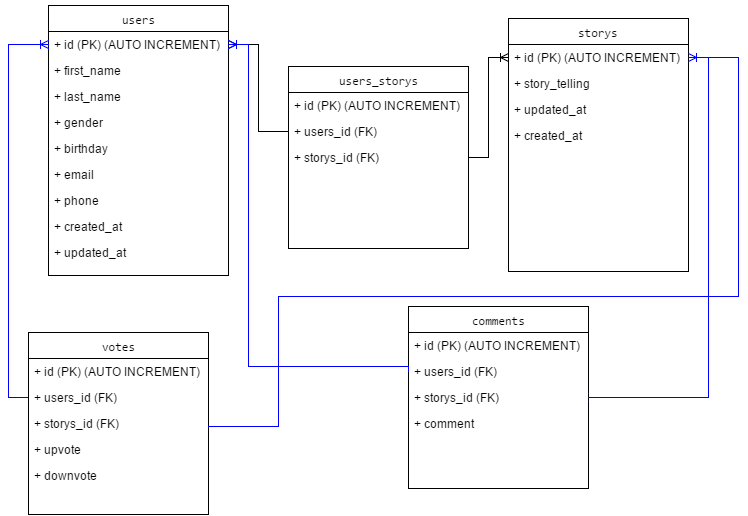

The diagram above was exported from draw.io. Its source (the exported page's mxGraphModel, read from the mxfile embedded in the PNG):
<mxGraphModel dx="872" dy="384" grid="1" gridSize="10" guides="1" tooltips="1" connect="1" arrows="1" fold="1" page="1" pageScale="1" pageWidth="826" pageHeight="1169" background="#ffffff" math="0" shadow="0">
  <root>
    <mxCell id="0" />
    <mxCell id="1" parent="0" />
    <mxCell id="2" value="&lt;pre&gt;&lt;pre&gt;users&lt;br&gt;&lt;/pre&gt;&lt;/pre&gt;" style="swimlane;html=1;fontStyle=0;childLayout=stackLayout;horizontal=1;startSize=26;fillColor=none;horizontalStack=0;resizeParent=1;resizeLast=0;collapsible=1;marginBottom=0;swimlaneFillColor=#ffffff;" parent="1" vertex="1">
      <mxGeometry x="110" y="59" width="180" height="270" as="geometry" />
    </mxCell>
    <mxCell id="3" value="+&amp;nbsp;&lt;span&gt;id (PK) (&lt;/span&gt;&lt;span&gt;AUTO INCREMENT)&lt;/span&gt;" style="text;html=1;strokeColor=none;fillColor=none;align=left;verticalAlign=top;spacingLeft=4;spacingRight=4;whiteSpace=wrap;overflow=hidden;rotatable=0;points=[[0,0.5],[1,0.5]];portConstraint=eastwest;" parent="2" vertex="1">
      <mxGeometry y="26" width="180" height="26" as="geometry" />
    </mxCell>
    <mxCell id="4" value="+&amp;nbsp;&lt;span&gt;first_name&lt;/span&gt;" style="text;html=1;strokeColor=none;fillColor=none;align=left;verticalAlign=top;spacingLeft=4;spacingRight=4;whiteSpace=wrap;overflow=hidden;rotatable=0;points=[[0,0.5],[1,0.5]];portConstraint=eastwest;" parent="2" vertex="1">
      <mxGeometry y="52" width="180" height="26" as="geometry" />
    </mxCell>
    <mxCell id="5" value="+&amp;nbsp;&lt;span&gt;last_name&lt;/span&gt;" style="text;html=1;strokeColor=none;fillColor=none;align=left;verticalAlign=top;spacingLeft=4;spacingRight=4;whiteSpace=wrap;overflow=hidden;rotatable=0;points=[[0,0.5],[1,0.5]];portConstraint=eastwest;" parent="2" vertex="1">
      <mxGeometry y="78" width="180" height="26" as="geometry" />
    </mxCell>
    <mxCell id="6" value="+ gender" style="text;html=1;strokeColor=none;fillColor=none;align=left;verticalAlign=top;spacingLeft=4;spacingRight=4;whiteSpace=wrap;overflow=hidden;rotatable=0;points=[[0,0.5],[1,0.5]];portConstraint=eastwest;" parent="2" vertex="1">
      <mxGeometry y="104" width="180" height="26" as="geometry" />
    </mxCell>
    <mxCell id="7" value="+ birthday" style="text;html=1;strokeColor=none;fillColor=none;align=left;verticalAlign=top;spacingLeft=4;spacingRight=4;whiteSpace=wrap;overflow=hidden;rotatable=0;points=[[0,0.5],[1,0.5]];portConstraint=eastwest;" parent="2" vertex="1">
      <mxGeometry y="130" width="180" height="26" as="geometry" />
    </mxCell>
    <mxCell id="8" value="+ email" style="text;html=1;strokeColor=none;fillColor=none;align=left;verticalAlign=top;spacingLeft=4;spacingRight=4;whiteSpace=wrap;overflow=hidden;rotatable=0;points=[[0,0.5],[1,0.5]];portConstraint=eastwest;" parent="2" vertex="1">
      <mxGeometry y="156" width="180" height="26" as="geometry" />
    </mxCell>
    <mxCell id="9" value="+ phone" style="text;html=1;strokeColor=none;fillColor=none;align=left;verticalAlign=top;spacingLeft=4;spacingRight=4;whiteSpace=wrap;overflow=hidden;rotatable=0;points=[[0,0.5],[1,0.5]];portConstraint=eastwest;" parent="2" vertex="1">
      <mxGeometry y="182" width="180" height="26" as="geometry" />
    </mxCell>
    <mxCell id="10" value="+&amp;nbsp;&lt;span&gt;created_at&lt;/span&gt;" style="text;html=1;strokeColor=none;fillColor=none;align=left;verticalAlign=top;spacingLeft=4;spacingRight=4;whiteSpace=wrap;overflow=hidden;rotatable=0;points=[[0,0.5],[1,0.5]];portConstraint=eastwest;" parent="2" vertex="1">
      <mxGeometry y="208" width="180" height="26" as="geometry" />
    </mxCell>
    <mxCell id="11" value="+&amp;nbsp;&lt;span&gt;updated_at &lt;/span&gt;" style="text;html=1;strokeColor=none;fillColor=none;align=left;verticalAlign=top;spacingLeft=4;spacingRight=4;whiteSpace=wrap;overflow=hidden;rotatable=0;points=[[0,0.5],[1,0.5]];portConstraint=eastwest;" parent="2" vertex="1">
      <mxGeometry y="234" width="180" height="26" as="geometry" />
    </mxCell>
    <mxCell id="23" value="&lt;pre&gt;&lt;pre&gt;storys&lt;br&gt;&lt;/pre&gt;&lt;/pre&gt;" style="swimlane;html=1;fontStyle=0;childLayout=stackLayout;horizontal=1;startSize=26;fillColor=none;horizontalStack=0;resizeParent=1;resizeLast=0;collapsible=1;marginBottom=0;swimlaneFillColor=#ffffff;" parent="1" vertex="1">
      <mxGeometry x="570" y="72" width="180" height="253" as="geometry" />
    </mxCell>
    <mxCell id="24" value="+&amp;nbsp;&lt;span&gt;id (PK) (&lt;/span&gt;&lt;span&gt;AUTO INCREMENT)&lt;/span&gt;" style="text;html=1;strokeColor=none;fillColor=none;align=left;verticalAlign=top;spacingLeft=4;spacingRight=4;whiteSpace=wrap;overflow=hidden;rotatable=0;points=[[0,0.5],[1,0.5]];portConstraint=eastwest;" parent="23" vertex="1">
      <mxGeometry y="26" width="180" height="26" as="geometry" />
    </mxCell>
    <mxCell id="25" value="+ story_telling" style="text;html=1;strokeColor=none;fillColor=none;align=left;verticalAlign=top;spacingLeft=4;spacingRight=4;whiteSpace=wrap;overflow=hidden;rotatable=0;points=[[0,0.5],[1,0.5]];portConstraint=eastwest;" parent="23" vertex="1">
      <mxGeometry y="52" width="180" height="26" as="geometry" />
    </mxCell>
    <mxCell id="32" value="+&amp;nbsp;&lt;span&gt;updated_at &lt;/span&gt;" style="text;html=1;strokeColor=none;fillColor=none;align=left;verticalAlign=top;spacingLeft=4;spacingRight=4;whiteSpace=wrap;overflow=hidden;rotatable=0;points=[[0,0.5],[1,0.5]];portConstraint=eastwest;" parent="23" vertex="1">
      <mxGeometry y="78" width="180" height="26" as="geometry" />
    </mxCell>
    <mxCell id="31" value="+&amp;nbsp;&lt;span&gt;created_at&lt;/span&gt;" style="text;html=1;strokeColor=none;fillColor=none;align=left;verticalAlign=top;spacingLeft=4;spacingRight=4;whiteSpace=wrap;overflow=hidden;rotatable=0;points=[[0,0.5],[1,0.5]];portConstraint=eastwest;" parent="23" vertex="1">
      <mxGeometry y="104" width="180" height="26" as="geometry" />
    </mxCell>
    <mxCell id="36" value="&lt;pre&gt;&lt;pre&gt;&lt;span&gt;users_&lt;/span&gt;storys&lt;br&gt;&lt;/pre&gt;&lt;/pre&gt;" style="swimlane;html=1;fontStyle=0;childLayout=stackLayout;horizontal=1;startSize=26;fillColor=none;horizontalStack=0;resizeParent=1;resizeLast=0;collapsible=1;marginBottom=0;swimlaneFillColor=#ffffff;" parent="1" vertex="1">
      <mxGeometry x="350" y="120" width="180" height="182" as="geometry" />
    </mxCell>
    <mxCell id="37" value="+&amp;nbsp;&lt;span&gt;id (PK) (&lt;/span&gt;&lt;span&gt;AUTO INCREMENT)&lt;/span&gt;" style="text;html=1;strokeColor=none;fillColor=none;align=left;verticalAlign=top;spacingLeft=4;spacingRight=4;whiteSpace=wrap;overflow=hidden;rotatable=0;points=[[0,0.5],[1,0.5]];portConstraint=eastwest;" parent="36" vertex="1">
      <mxGeometry y="26" width="180" height="26" as="geometry" />
    </mxCell>
    <mxCell id="38" value="+ users_id (FK)" style="text;html=1;strokeColor=none;fillColor=none;align=left;verticalAlign=top;spacingLeft=4;spacingRight=4;whiteSpace=wrap;overflow=hidden;rotatable=0;points=[[0,0.5],[1,0.5]];portConstraint=eastwest;" parent="36" vertex="1">
      <mxGeometry y="52" width="180" height="26" as="geometry" />
    </mxCell>
    <mxCell id="39" value="+ storys_id (FK)" style="text;html=1;strokeColor=none;fillColor=none;align=left;verticalAlign=top;spacingLeft=4;spacingRight=4;whiteSpace=wrap;overflow=hidden;rotatable=0;points=[[0,0.5],[1,0.5]];portConstraint=eastwest;" parent="36" vertex="1">
      <mxGeometry y="78" width="180" height="26" as="geometry" />
    </mxCell>
    <mxCell id="46" style="edgeStyle=orthogonalEdgeStyle;rounded=0;html=1;startArrow=none;startFill=0;endArrow=ERoneToMany;endFill=0;jettySize=auto;orthogonalLoop=1;" parent="1" source="38" target="3" edge="1">
      <mxGeometry relative="1" as="geometry" />
    </mxCell>
    <mxCell id="47" style="edgeStyle=orthogonalEdgeStyle;rounded=0;html=1;startArrow=none;startFill=0;endArrow=ERoneToMany;endFill=0;jettySize=auto;orthogonalLoop=1;" parent="1" source="39" target="24" edge="1">
      <mxGeometry relative="1" as="geometry" />
    </mxCell>
    <mxCell id="48" value="&lt;pre&gt;&lt;pre&gt;votes&lt;/pre&gt;&lt;/pre&gt;" style="swimlane;html=1;fontStyle=0;childLayout=stackLayout;horizontal=1;startSize=26;fillColor=none;horizontalStack=0;resizeParent=1;resizeLast=0;collapsible=1;marginBottom=0;swimlaneFillColor=#ffffff;" vertex="1" parent="1">
      <mxGeometry x="90" y="386" width="180" height="182" as="geometry" />
    </mxCell>
    <mxCell id="49" value="+&amp;nbsp;&lt;span&gt;id (PK) (&lt;/span&gt;&lt;span&gt;AUTO INCREMENT)&lt;/span&gt;" style="text;html=1;strokeColor=none;fillColor=none;align=left;verticalAlign=top;spacingLeft=4;spacingRight=4;whiteSpace=wrap;overflow=hidden;rotatable=0;points=[[0,0.5],[1,0.5]];portConstraint=eastwest;" vertex="1" parent="48">
      <mxGeometry y="26" width="180" height="26" as="geometry" />
    </mxCell>
    <mxCell id="50" value="+ users_id (FK)" style="text;html=1;strokeColor=none;fillColor=none;align=left;verticalAlign=top;spacingLeft=4;spacingRight=4;whiteSpace=wrap;overflow=hidden;rotatable=0;points=[[0,0.5],[1,0.5]];portConstraint=eastwest;" vertex="1" parent="48">
      <mxGeometry y="52" width="180" height="26" as="geometry" />
    </mxCell>
    <mxCell id="66" value="+ storys_id (FK)" style="text;html=1;strokeColor=none;fillColor=none;align=left;verticalAlign=top;spacingLeft=4;spacingRight=4;whiteSpace=wrap;overflow=hidden;rotatable=0;points=[[0,0.5],[1,0.5]];portConstraint=eastwest;" vertex="1" parent="48">
      <mxGeometry y="78" width="180" height="26" as="geometry" />
    </mxCell>
    <mxCell id="27" value="+ upvote" style="text;html=1;strokeColor=none;fillColor=none;align=left;verticalAlign=top;spacingLeft=4;spacingRight=4;whiteSpace=wrap;overflow=hidden;rotatable=0;points=[[0,0.5],[1,0.5]];portConstraint=eastwest;" parent="48" vertex="1">
      <mxGeometry y="104" width="180" height="26" as="geometry" />
    </mxCell>
    <mxCell id="28" value="+ downvote" style="text;html=1;strokeColor=none;fillColor=none;align=left;verticalAlign=top;spacingLeft=4;spacingRight=4;whiteSpace=wrap;overflow=hidden;rotatable=0;points=[[0,0.5],[1,0.5]];portConstraint=eastwest;" parent="48" vertex="1">
      <mxGeometry y="130" width="180" height="26" as="geometry" />
    </mxCell>
    <mxCell id="52" value="&lt;pre&gt;&lt;pre&gt;comments&lt;/pre&gt;&lt;/pre&gt;" style="swimlane;html=1;fontStyle=0;childLayout=stackLayout;horizontal=1;startSize=26;fillColor=none;horizontalStack=0;resizeParent=1;resizeLast=0;collapsible=1;marginBottom=0;swimlaneFillColor=#ffffff;" vertex="1" parent="1">
      <mxGeometry x="470" y="360" width="180" height="182" as="geometry" />
    </mxCell>
    <mxCell id="53" value="+&amp;nbsp;&lt;span&gt;id (PK) (&lt;/span&gt;&lt;span&gt;AUTO INCREMENT)&lt;/span&gt;" style="text;html=1;strokeColor=none;fillColor=none;align=left;verticalAlign=top;spacingLeft=4;spacingRight=4;whiteSpace=wrap;overflow=hidden;rotatable=0;points=[[0,0.5],[1,0.5]];portConstraint=eastwest;" vertex="1" parent="52">
      <mxGeometry y="26" width="180" height="26" as="geometry" />
    </mxCell>
    <mxCell id="54" value="+ users_id (FK)" style="text;html=1;strokeColor=none;fillColor=none;align=left;verticalAlign=top;spacingLeft=4;spacingRight=4;whiteSpace=wrap;overflow=hidden;rotatable=0;points=[[0,0.5],[1,0.5]];portConstraint=eastwest;" vertex="1" parent="52">
      <mxGeometry y="52" width="180" height="26" as="geometry" />
    </mxCell>
    <mxCell id="55" value="+ storys_id (FK)" style="text;html=1;strokeColor=none;fillColor=none;align=left;verticalAlign=top;spacingLeft=4;spacingRight=4;whiteSpace=wrap;overflow=hidden;rotatable=0;points=[[0,0.5],[1,0.5]];portConstraint=eastwest;" vertex="1" parent="52">
      <mxGeometry y="78" width="180" height="26" as="geometry" />
    </mxCell>
    <mxCell id="30" value="+ comment" style="text;html=1;strokeColor=none;fillColor=none;align=left;verticalAlign=top;spacingLeft=4;spacingRight=4;whiteSpace=wrap;overflow=hidden;rotatable=0;points=[[0,0.5],[1,0.5]];portConstraint=eastwest;" parent="52" vertex="1">
      <mxGeometry y="104" width="180" height="26" as="geometry" />
    </mxCell>
    <mxCell id="58" style="edgeStyle=orthogonalEdgeStyle;rounded=0;html=1;entryX=0;entryY=0.5;startArrow=ERoneToMany;startFill=0;endArrow=none;endFill=0;jettySize=auto;orthogonalLoop=1;strokeColor=#0000FF;" edge="1" parent="1" source="3" target="54">
      <mxGeometry relative="1" as="geometry">
        <Array as="points">
          <mxPoint x="310" y="98" />
          <mxPoint x="310" y="420" />
          <mxPoint x="470" y="420" />
        </Array>
      </mxGeometry>
    </mxCell>
    <mxCell id="60" style="edgeStyle=orthogonalEdgeStyle;rounded=0;html=1;startArrow=ERoneToMany;startFill=0;endArrow=none;endFill=0;jettySize=auto;orthogonalLoop=1;strokeColor=#0000FF;entryX=1;entryY=0.615;entryPerimeter=0;" edge="1" parent="1" source="24" target="66">
      <mxGeometry relative="1" as="geometry">
        <mxPoint x="270" y="490" as="targetPoint" />
        <Array as="points">
          <mxPoint x="800" y="111" />
          <mxPoint x="800" y="350" />
          <mxPoint x="340" y="350" />
          <mxPoint x="340" y="480" />
        </Array>
      </mxGeometry>
    </mxCell>
    <mxCell id="63" style="edgeStyle=orthogonalEdgeStyle;rounded=0;html=1;entryX=1;entryY=0.5;startArrow=ERoneToMany;startFill=0;endArrow=none;endFill=0;jettySize=auto;orthogonalLoop=1;strokeColor=#0000FF;" edge="1" parent="1" source="55" target="24">
      <mxGeometry relative="1" as="geometry" />
    </mxCell>
    <mxCell id="65" style="edgeStyle=orthogonalEdgeStyle;rounded=0;html=1;startArrow=ERoneToMany;startFill=0;endArrow=none;endFill=0;jettySize=auto;orthogonalLoop=1;strokeColor=#0000FF;" edge="1" parent="1" source="3">
      <mxGeometry relative="1" as="geometry">
        <mxPoint x="89" y="451" as="targetPoint" />
        <Array as="points">
          <mxPoint x="70" y="98" />
          <mxPoint x="70" y="451" />
          <mxPoint x="89" y="451" />
        </Array>
      </mxGeometry>
    </mxCell>
  </root>
</mxGraphModel>